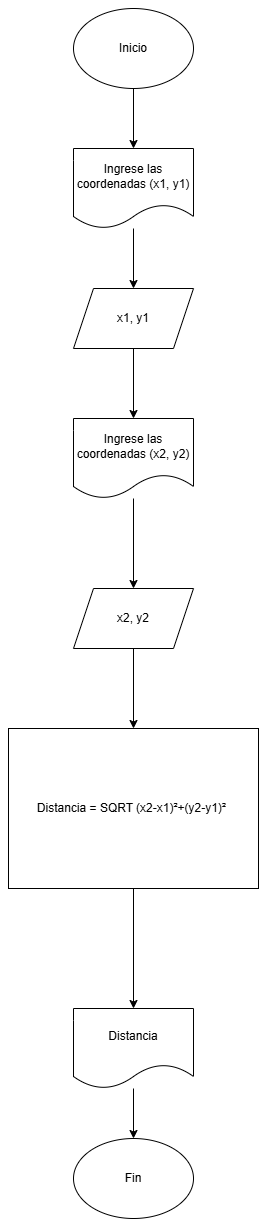

The diagram above was exported from draw.io. Its source (the exported page's mxGraphModel, read from the mxfile embedded in the PNG):
<mxGraphModel dx="1120" dy="468" grid="1" gridSize="10" guides="1" tooltips="1" connect="1" arrows="1" fold="1" page="1" pageScale="1" pageWidth="827" pageHeight="1169" math="0" shadow="0">
  <root>
    <mxCell id="0" />
    <mxCell id="1" parent="0" />
    <mxCell id="YNCgbcpcPLhRFNkQDisN-3" value="" style="edgeStyle=orthogonalEdgeStyle;rounded=0;orthogonalLoop=1;jettySize=auto;html=1;" parent="1" source="YNCgbcpcPLhRFNkQDisN-1" target="YNCgbcpcPLhRFNkQDisN-2" edge="1">
      <mxGeometry relative="1" as="geometry" />
    </mxCell>
    <mxCell id="YNCgbcpcPLhRFNkQDisN-1" value="Inicio" style="ellipse;whiteSpace=wrap;html=1;" parent="1" vertex="1">
      <mxGeometry x="350" y="210" width="120" height="80" as="geometry" />
    </mxCell>
    <mxCell id="YNCgbcpcPLhRFNkQDisN-5" value="" style="edgeStyle=orthogonalEdgeStyle;rounded=0;orthogonalLoop=1;jettySize=auto;html=1;" parent="1" source="YNCgbcpcPLhRFNkQDisN-2" target="YNCgbcpcPLhRFNkQDisN-4" edge="1">
      <mxGeometry relative="1" as="geometry" />
    </mxCell>
    <mxCell id="YNCgbcpcPLhRFNkQDisN-2" value="Ingrese las coordenadas (x1, y1)" style="shape=document;whiteSpace=wrap;html=1;boundedLbl=1;" parent="1" vertex="1">
      <mxGeometry x="350" y="350" width="120" height="80" as="geometry" />
    </mxCell>
    <mxCell id="YNCgbcpcPLhRFNkQDisN-7" value="" style="edgeStyle=orthogonalEdgeStyle;rounded=0;orthogonalLoop=1;jettySize=auto;html=1;" parent="1" source="YNCgbcpcPLhRFNkQDisN-4" target="YNCgbcpcPLhRFNkQDisN-6" edge="1">
      <mxGeometry relative="1" as="geometry" />
    </mxCell>
    <mxCell id="YNCgbcpcPLhRFNkQDisN-4" value="x1, y1" style="shape=parallelogram;perimeter=parallelogramPerimeter;whiteSpace=wrap;html=1;fixedSize=1;" parent="1" vertex="1">
      <mxGeometry x="350" y="490" width="120" height="60" as="geometry" />
    </mxCell>
    <mxCell id="YNCgbcpcPLhRFNkQDisN-9" value="" style="edgeStyle=orthogonalEdgeStyle;rounded=0;orthogonalLoop=1;jettySize=auto;html=1;" parent="1" source="YNCgbcpcPLhRFNkQDisN-6" target="YNCgbcpcPLhRFNkQDisN-8" edge="1">
      <mxGeometry relative="1" as="geometry" />
    </mxCell>
    <mxCell id="YNCgbcpcPLhRFNkQDisN-6" value="Ingrese las coordenadas (x2, y2)" style="shape=document;whiteSpace=wrap;html=1;boundedLbl=1;" parent="1" vertex="1">
      <mxGeometry x="350" y="620" width="120" height="80" as="geometry" />
    </mxCell>
    <mxCell id="YNCgbcpcPLhRFNkQDisN-11" value="" style="edgeStyle=orthogonalEdgeStyle;rounded=0;orthogonalLoop=1;jettySize=auto;html=1;" parent="1" source="YNCgbcpcPLhRFNkQDisN-8" target="YNCgbcpcPLhRFNkQDisN-10" edge="1">
      <mxGeometry relative="1" as="geometry" />
    </mxCell>
    <mxCell id="YNCgbcpcPLhRFNkQDisN-8" value="x2, y2" style="shape=parallelogram;perimeter=parallelogramPerimeter;whiteSpace=wrap;html=1;fixedSize=1;" parent="1" vertex="1">
      <mxGeometry x="350" y="790" width="120" height="60" as="geometry" />
    </mxCell>
    <mxCell id="YNCgbcpcPLhRFNkQDisN-13" value="" style="edgeStyle=orthogonalEdgeStyle;rounded=0;orthogonalLoop=1;jettySize=auto;html=1;" parent="1" source="YNCgbcpcPLhRFNkQDisN-10" target="YNCgbcpcPLhRFNkQDisN-12" edge="1">
      <mxGeometry relative="1" as="geometry" />
    </mxCell>
    <mxCell id="YNCgbcpcPLhRFNkQDisN-10" value="Distancia = SQRT (x2-x1)²+(y2-y1)²&amp;nbsp;" style="whiteSpace=wrap;html=1;" parent="1" vertex="1">
      <mxGeometry x="285" y="930" width="250" height="160" as="geometry" />
    </mxCell>
    <mxCell id="YNCgbcpcPLhRFNkQDisN-15" value="" style="edgeStyle=orthogonalEdgeStyle;rounded=0;orthogonalLoop=1;jettySize=auto;html=1;" parent="1" source="YNCgbcpcPLhRFNkQDisN-12" target="YNCgbcpcPLhRFNkQDisN-14" edge="1">
      <mxGeometry relative="1" as="geometry" />
    </mxCell>
    <mxCell id="YNCgbcpcPLhRFNkQDisN-12" value="Distancia" style="shape=document;whiteSpace=wrap;html=1;boundedLbl=1;" parent="1" vertex="1">
      <mxGeometry x="350" y="1210" width="120" height="80" as="geometry" />
    </mxCell>
    <mxCell id="YNCgbcpcPLhRFNkQDisN-14" value="Fin" style="ellipse;whiteSpace=wrap;html=1;" parent="1" vertex="1">
      <mxGeometry x="350" y="1340" width="120" height="80" as="geometry" />
    </mxCell>
  </root>
</mxGraphModel>